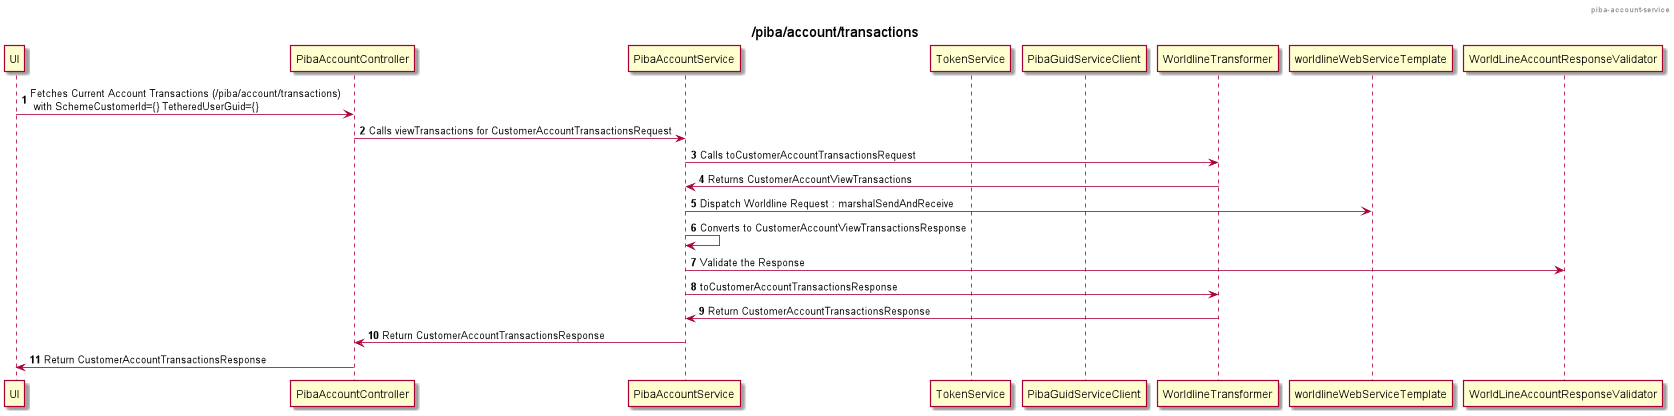

The diagram above was rendered by PlantUML. Its source (embedded in the PNG):
@startuml
'https://plantuml.com/sequence-diagram
header piba-account-service
title /piba/account/transactions
autonumber
participant "UI" as Client
participant "PibaAccountController" as PAC
participant "PibaAccountService" as PAS
participant "TokenService" as TS
participant "PibaGuidServiceClient" as PGSC
participant "WorldlineTransformer" as WLT
participant "worldlineWebServiceTemplate" as WWST
participant "WorldLineAccountResponseValidator" as WLARV

Client -> PAC : Fetches Current Account Transactions (/piba/account/transactions)\n with SchemeCustomerId={} TetheredUserGuid={}
PAC -> PAS : Calls viewTransactions for CustomerAccountTransactionsRequest
PAS -> WLT : Calls toCustomerAccountTransactionsRequest
WLT -> PAS : Returns CustomerAccountViewTransactions
PAS -> WWST : Dispatch Worldline Request : marshalSendAndReceive
PAS -> PAS : Converts to CustomerAccountViewTransactionsResponse
PAS -> WLARV : Validate the Response
PAS -> WLT : toCustomerAccountTransactionsResponse
WLT -> PAS : Return CustomerAccountTransactionsResponse
PAS -> PAC : Return CustomerAccountTransactionsResponse
PAC -> Client : Return CustomerAccountTransactionsResponse
@enduml